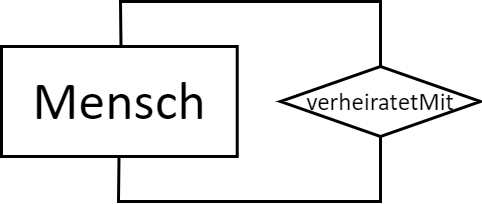

The diagram above was exported from draw.io. Its source (the exported page's mxGraphModel, read from the mxfile embedded in the PNG):
<mxGraphModel dx="813" dy="426" grid="1" gridSize="10" guides="1" tooltips="1" connect="1" arrows="1" fold="1" page="1" pageScale="1" pageWidth="827" pageHeight="1169" math="0" shadow="0">
  <root>
    <mxCell id="0" />
    <mxCell id="1" parent="0" />
    <mxCell id="2" value="&lt;font style=&quot;font-size: 54px&quot;&gt;Mensch&lt;/font&gt;" style="whiteSpace=wrap;html=1;align=center;fontSize=42;fontFamily=FallingSky;strokeWidth=3;" vertex="1" parent="1">
      <mxGeometry x="111" y="245" width="235.71" height="110" as="geometry" />
    </mxCell>
    <mxCell id="3" value="&lt;font style=&quot;font-size: 25px;&quot;&gt;verheiratetMit&lt;/font&gt;" style="shape=rhombus;perimeter=rhombusPerimeter;whiteSpace=wrap;html=1;align=center;fontSize=25;fontFamily=FallingSky;strokeWidth=3;" vertex="1" parent="1">
      <mxGeometry x="390" y="265" width="200" height="70" as="geometry" />
    </mxCell>
    <mxCell id="4" value="" style="endArrow=none;html=1;rounded=0;fontFamily=Lucida Console;fontSize=25;entryX=0.5;entryY=1;entryDx=0;entryDy=0;strokeWidth=3;" edge="1" source="2" target="3" parent="1">
      <mxGeometry width="50" height="50" relative="1" as="geometry">
        <mxPoint x="420" y="280" as="sourcePoint" />
        <mxPoint x="470" y="230" as="targetPoint" />
        <Array as="points">
          <mxPoint x="228" y="400" />
          <mxPoint x="490" y="400" />
        </Array>
      </mxGeometry>
    </mxCell>
    <mxCell id="5" value="" style="endArrow=none;html=1;rounded=0;fontFamily=Lucida Console;fontSize=25;strokeWidth=3;" edge="1" parent="1">
      <mxGeometry width="50" height="50" relative="1" as="geometry">
        <mxPoint x="490" y="265" as="sourcePoint" />
        <mxPoint x="230.38474999999994" y="245" as="targetPoint" />
        <Array as="points">
          <mxPoint x="490" y="200" />
          <mxPoint x="230" y="200" />
        </Array>
      </mxGeometry>
    </mxCell>
  </root>
</mxGraphModel>